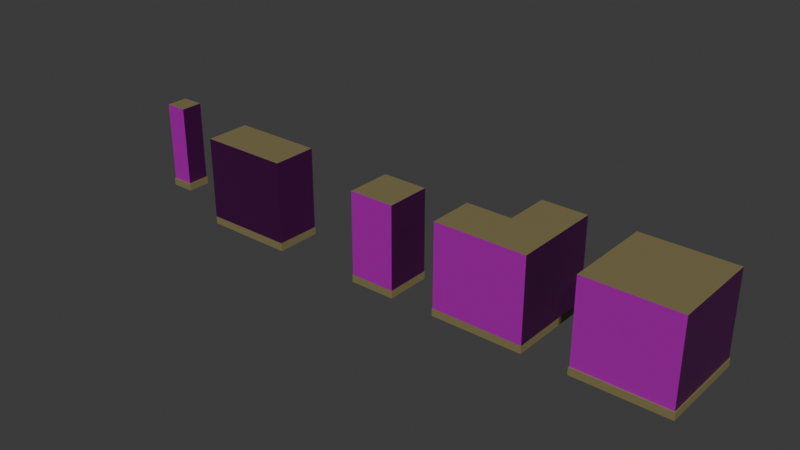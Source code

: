 # Source: Backrooms_Tiles.blend  (saved by Blender 4.0.36; exported with 4.5.12 LTS)
import bpy
from mathutils import Matrix  # noqa: F401  (used for matrix-valued properties, if any)

bpy.ops.wm.read_factory_settings(use_empty=True)
scene = bpy.context.scene
scene.name = 'Scene'

# ---- collections
col_corner_half = bpy.data.collections.new('Corner-Half'); scene.collection.children.link(col_corner_half)
col_corner_pillar_half = bpy.data.collections.new('Corner-Pillar-Half'); scene.collection.children.link(col_corner_pillar_half)
col_cube = bpy.data.collections.new('Cube'); scene.collection.children.link(col_cube)
col_pillar_half = bpy.data.collections.new('Pillar-Half'); scene.collection.children.link(col_pillar_half)
col_wall_half = bpy.data.collections.new('Wall-Half'); scene.collection.children.link(col_wall_half)

# ---- images (referenced by path relative to the original .blend; pixels are not part of the script)
import os
ASSET_DIR = os.environ.get("B2B_ASSET_DIR", "")  # directory of the original .blend (textures are referenced by path, not embedded)
HERE = os.path.dirname(os.path.abspath(__file__))  # packed textures are extracted next to this script under _unpacked/

def load_image(name, relpath, width, height, colorspace="sRGB"):
    """Load a texture the original file referenced (path relative to the .blend, or extracted next to this script)."""
    p = next((c for c in (os.path.join(HERE, relpath), os.path.join(ASSET_DIR, relpath)) if relpath and os.path.exists(c)), "")
    if p:
        img = bpy.data.images.load(p, check_existing=True)
        img.name = name
    else:  # same state as the original file: an image datablock whose file is absent (Cycles renders it pink)
        img = bpy.data.images.new(name, width, height)
        img.source = "FILE"
        img.filepath = "//" + (relpath or name)
    img.colorspace_settings.name = colorspace
    return img
img_wallpaper_normal_jpeg_001 = load_image('Wallpaper_normal.jpeg.001', 'Materials/Textures/Wallpaper_normal.jpeg', 1024, 1024, 'sRGB')
img_wallpaper_albedo_jpeg_001 = load_image('Wallpaper_albedo.jpeg.001', 'Materials/Textures/Wallpaper_albedo.jpeg', 1024, 1024, 'sRGB')
img_walltrim_normal_png = load_image('WallTrim_normal.png', 'Materials/Textures/WallTrim_normal.png', 1024, 1024, 'sRGB')
img_walltrim_mrao_png = load_image('WallTrim_MRAo.png', 'Materials/Textures/WallTrim_MRAo.png', 1024, 1024, 'sRGB')
img_walltrim_albedo_png_002 = load_image('WallTrim_albedo.png.002', 'Materials/Textures/WallTrim_albedo.png', 1024, 1024, 'sRGB')

# ---- materials (node trees are filled in below, after node groups)
mat_wallpaper = bpy.data.materials.new('Wallpaper')
mat_wallpaper.alpha_threshold = 0.0
mat_wallpaper.use_transparent_shadow = False
mat_wallpaper.roughness = 0.5
mat_wallpaper.line_color = (0.0, 0.0, 0.0, 1.0)
mat_walltrim = bpy.data.materials.new('WallTrim')
mat_walltrim.use_transparent_shadow = False

# ---- material node trees
mat_wallpaper.use_nodes = True; mat_wallpaper.node_tree.nodes.clear()
_N = mat_wallpaper.node_tree.nodes; _L = mat_wallpaper.node_tree.links
n0 = _N.new('ShaderNodeTexImage'); n0.name = 'Image Texture.001'; n0.location = (-700, 35)
n0.image = img_wallpaper_normal_jpeg_001
n1 = _N.new('ShaderNodeNormalMap'); n1.name = 'Normal Map'; n1.location = (-312, 139)
n2 = _N.new('ShaderNodeBsdfPrincipled'); n2.name = 'Principled BSDF'; n2.location = (-34, 284)
n2.inputs[3].default_value = 1.45
n3 = _N.new('ShaderNodeOutputMaterial'); n3.name = 'Material Output'; n3.location = (300, 300)
n4 = _N.new('ShaderNodeTexImage'); n4.name = 'Image Texture'; n4.location = (-704, 341)
n4.image = img_wallpaper_albedo_jpeg_001
_L.new(n2.outputs[0], n3.inputs[0])
_L.new(n4.outputs[0], n2.inputs[0])
_L.new(n1.outputs[0], n2.inputs[5])
_L.new(n0.outputs[0], n1.inputs[1])
n3.is_active_output = True
mat_walltrim.use_nodes = True; mat_walltrim.node_tree.nodes.clear()
_N = mat_walltrim.node_tree.nodes; _L = mat_walltrim.node_tree.links
n0 = _N.new('ShaderNodeNormalMap'); n0.name = 'Normal Map'; n0.location = (-457, 19)
n1 = _N.new('ShaderNodeTexImage'); n1.name = 'Image Texture.001'; n1.location = (-756, 73)
n1.image = img_walltrim_normal_png
n2 = _N.new('ShaderNodeBsdfPrincipled'); n2.name = 'Principled BSDF'; n2.location = (-24, 440)
n2.inputs[3].default_value = 1.45
n3 = _N.new('ShaderNodeSeparateColor'); n3.name = 'Separate Color'; n3.location = (-740, 406)
n4 = _N.new('ShaderNodeTexImage'); n4.name = 'Image Texture'; n4.location = (-1037, 530)
n4.image = img_walltrim_mrao_png
n5 = _N.new('ShaderNodeMixShader'); n5.name = 'Mix Shader'; n5.location = (306, 143)
n6 = _N.new('ShaderNodeHueSaturation'); n6.name = 'Hue/Saturation/Value'; n6.location = (-292, 767)
n6.inputs[0].default_value = 0.6
n6.inputs[1].default_value = 0.75
n6.inputs[2].default_value = 1.5
n7 = _N.new('ShaderNodeTexImage'); n7.name = 'Image Texture.002'; n7.location = (-719, 820)
n7.image = img_walltrim_albedo_png_002
n8 = _N.new('ShaderNodeOutputMaterial'); n8.name = 'Material Output'; n8.location = (659, -139)
n9 = _N.new('ShaderNodeBsdfPrincipled'); n9.name = 'Principled BSDF.001'; n9.location = (227, -97)
n9.inputs[0].default_value = (0.218, 0.1818, 0.07979, 1.0)
n9.inputs[3].default_value = 1.45
_L.new(n1.outputs[0], n0.inputs[1])
_L.new(n0.outputs[0], n2.inputs[5])
_L.new(n3.outputs[1], n2.inputs[2])
_L.new(n6.outputs[0], n2.inputs[0])
_L.new(n3.outputs[0], n2.inputs[1])
_L.new(n3.outputs[2], n5.inputs[0])
_L.new(n4.outputs[0], n3.inputs[0])
_L.new(n2.outputs[0], n5.inputs[2])
_L.new(n7.outputs[0], n6.inputs[4])
_L.new(n9.outputs[0], n8.inputs[0])
n8.is_active_output = True

# ---- world
world_world = bpy.data.worlds.new('World'); scene.world = world_world
world_world.use_nodes = True; world_world.node_tree.nodes.clear()
_N = world_world.node_tree.nodes; _L = world_world.node_tree.links
n0 = _N.new('ShaderNodeOutputWorld'); n0.name = 'World Output'; n0.location = (300, 300)
n1 = _N.new('ShaderNodeBackground'); n1.name = 'Background'; n1.location = (10, 300)
n1.inputs[0].default_value = (0.05088, 0.05088, 0.05088, 1.0)
_L.new(n1.outputs[0], n0.inputs[0])
n0.is_active_output = True
world_world.color = (0.05088, 0.05088, 0.05088)
world_world.use_sun_shadow = False
world_world.sun_shadow_jitter_overblur = 0.0

# ---- meshes
me_corner_half = bpy.data.meshes.new('Corner-Half')
me_corner_half.from_pydata([(1.0, 1.0, 1.0), (-1.0, -1.0, 1.0), (1.0, 1.0, -0.8281), (-1.0, -1.0, -0.8281), (-0.01718, 0.01718, -1.0), (-1.017, -1.0, -1.0), (1.0, 1.017, -1.0), (1.0, 1.011, -0.8281), (1.0, 1.017, -0.8344), (1.0, 1.014, -0.8289), (1.0, 1.016, -0.8312), (-1.017, -1.0, -0.8344), (-1.011, -1.0, -0.8281), (-1.016, -1.0, -0.8312), (-1.014, -1.0, -0.8289), (0.0, 1.0, 1.0), (0.0, 1.0, -0.8281), (-0.01718, 1.017, -1.0), (-0.01087, 1.011, -0.8281), (-0.01402, 1.014, -0.8289), (-0.01634, 1.016, -0.8312), (-0.01718, 1.017, -0.8344), (-1.0, 0.0, 1.0), (-1.0, 0.0, -0.8281), (-1.017, 0.01718, -1.0), (-1.011, 0.01087, -0.8281), (-1.014, 0.01402, -0.8289), (-1.016, 0.01634, -0.8312), (-1.017, 0.01718, -0.8344), (-0.01718, 0.01718, -0.8344), (-0.01634, 0.01634, -0.8312), (-0.01402, 0.01402, -0.8289), (-0.01087, 0.01087, -0.8281), (0.0, 0.0, -0.8281), (0.0, 0.0, 1.0), (1.0, -1.0, -1.0), (1.0, -1.0, -0.8281), (1.0, -1.0, 1.0)], [], [(16, 15, 0, 2), (16, 2, 7, 18), (17, 21, 8, 6), (18, 7, 9, 19), (19, 9, 10, 20), (20, 10, 8, 21), (13, 27, 28, 11), (14, 26, 27, 13), (12, 25, 26, 14), (5, 11, 28, 24), (3, 23, 25, 12), (3, 1, 22, 23), (4, 24, 28, 29), (29, 28, 27, 30), (30, 27, 26, 31), (31, 26, 25, 32), (32, 25, 23, 33), (33, 23, 22, 34), (33, 34, 15, 16), (33, 16, 18, 32), (32, 18, 19, 31), (31, 19, 20, 30), (30, 20, 21, 29), (21, 17, 4, 29), (1, 3, 36, 37), (12, 14, 13, 11, 5, 35, 36, 3), (7, 2, 36, 35, 6, 8, 10, 9), (0, 37, 36, 2), (15, 34, 22, 1, 37, 0)])
me_corner_half.polygons.foreach_set('material_index', [0, 1, 1, 1, 1, 1, 1, 1, 1, 1, 1, 0, 1, 1, 1, 1, 1, 0, 0, 1, 1, 1, 1, 1, 0, 1, 1, 0, 1])
_uv = me_corner_half.uv_layers.new(name='UVMap')
_uv.uv.foreach_set('vector', [0.5, -5.96e-08, 0.5, 1.0, 0.0, 1.0, -5.96e-08, 0.0, 0.503, 0.08597, -5.448e-08, 0.08597, -5.448e-08, 0.08597, 0.503, 0.08597, 0.503, -2.998e-08, 0.503, 0.08281, -5.467e-08, 0.08281, -5.96e-08, 0.0, 0.503, 0.08597, -5.448e-08, 0.08597, -5.448e-08, 0.08597, 0.503, 0.08597, 0.503, 0.08597, -5.448e-08, 0.08597, 0.000416, 0.08439, 0.503, 0.08439, 0.503, 0.08439, 0.000416, 0.08439, -5.467e-08, 0.08281, 0.503, 0.08281, 0.9996, 0.08439, 0.5, 0.08439, 0.5, 0.08281, 1.0, 0.08281, 1.0, 0.08597, 0.5, 0.08597, 0.5, 0.08439, 0.9996, 0.08439, 1.0, 0.08597, 0.5, 0.08597, 0.5, 0.08597, 1.0, 0.08597, 1.0, 1.565e-07, 1.0, 0.08281, 0.5, 0.08281, 0.5, 1.863e-07, 1.0, 0.08597, 0.5, 0.08597, 0.5, 0.08597, 1.0, 0.08597, 1.0, -5.96e-08, 1.0, 1.0, 0.5, 1.0, 0.5, 0.0, 0.5, 0.0, 1.0, 0.0, 1.0, 0.08281, 0.5, 0.08281, 0.0, 0.08281, 0.5, 0.08281, 0.5, 0.08439, 0.0, 0.08439, 0.0, 0.08439, 0.5, 0.08439, 0.5, 0.08597, 0.0, 0.08597, 0.0, 0.08597, 0.5, 0.08597, 0.5, 0.08597, 0.0, 0.08597, 0.0, 0.08597, 0.5, 0.08597, 0.5, 0.08597, 0.0, 0.08597, 0.0, 0.0, 0.5, 0.0, 0.5, 1.0, 0.0, 1.0, 1.0, -5.96e-08, 1.0, 1.0, 0.5, 1.0, 0.5, 0.0, 0.0, 0.08597, 0.503, 0.08597, 0.503, 0.08597, 0.0, 0.08597, 0.0, 0.08597, 0.503, 0.08597, 0.503, 0.08597, 0.0, 0.08597, 0.0, 0.08597, 0.503, 0.08597, 0.503, 0.08439, 0.0, 0.08439, 0.0, 0.08439, 0.503, 0.08439, 0.503, 0.08281, 0.0, 0.08281, 0.503, 0.08281, 0.503, -2.998e-08, 0.0, 0.0, 0.0, 0.08281, -5.96e-08, 1.0, 0.0, -5.96e-08, 1.0, 0.0, 1.0, 1.0, 1.0, 0.08597, 1.0, 0.08597, 0.9996, 0.08439, 1.0, 0.08281, 1.0, 1.565e-07, 0.0, 0.0, 0.0, 0.0, 1.0, 0.08597, -5.448e-08, 0.08597, -5.448e-08, 0.08597, 0.0, 0.0, 0.0, 0.0, -5.96e-08, 0.0, -5.467e-08, 0.08281, 0.000416, 0.08439, -5.448e-08, 0.08597, 1.0, 1.0, 1.192e-07, 1.0, 0.0, 1.192e-07, 1.0, 0.0, 0.5, 1.0, 0.933, 0.75, 0.933, 0.25, 0.5, 0.0, 0.06699, 0.25, 0.06699, 0.75])
me_corner_half.materials.append(mat_wallpaper)
me_corner_half.materials.append(mat_walltrim)
me_corner_half.use_mirror_vertex_groups = False
me_corner_half.update()
me_corner_pillar_half = bpy.data.meshes.new('Corner-Pillar-Half')
me_corner_pillar_half.from_pydata([(1.0, 0.0, 1.0), (1.0, 0.0, -0.8281), (-0.01718, -1.0, -1.0), (1.0, 0.01718, -1.0), (1.0, 0.01087, -0.8281), (1.0, 0.01718, -0.8344), (1.0, 0.01402, -0.8289), (1.0, 0.01634, -0.8312), (0.0, 0.0, 1.0), (0.0, 0.0, -0.8281), (-0.01718, 0.01718, -1.0), (-0.01087, 0.01087, -0.8281), (-0.01402, 0.01402, -0.8289), (-0.01634, 0.01634, -0.8312), (-0.01718, 0.01718, -0.8344), (-0.01718, -1.0, -0.8344), (-0.01634, -1.0, -0.8312), (-0.01402, -1.0, -0.8289), (-0.01087, -1.0, -0.8281), (0.0, -1.0, -0.8281), (0.0, -1.0, 1.0), (1.0, -1.0, 1.0), (1.0, -1.0, -1.0), (1.0, -1.0, -0.8281)], [], [(9, 8, 0, 1), (9, 1, 4, 11), (10, 14, 5, 3), (11, 4, 6, 12), (12, 6, 7, 13), (13, 7, 5, 14), (19, 20, 8, 9), (19, 9, 11, 18), (18, 11, 12, 17), (17, 12, 13, 16), (16, 13, 14, 15), (14, 10, 2, 15), (19, 23, 21, 20), (1, 0, 21, 23), (2, 22, 23, 19, 18, 17, 16, 15), (4, 1, 23, 22, 3, 5, 7, 6), (0, 8, 20, 21)])
me_corner_pillar_half.polygons.foreach_set('material_index', [0, 1, 1, 1, 1, 1, 0, 1, 1, 1, 1, 1, 0, 0, 1, 1, 1])
_uv = me_corner_pillar_half.uv_layers.new(name='UVMap')
_uv.uv.foreach_set('vector', [0.5, -5.96e-08, 0.5, 1.0, 0.0, 1.0, -5.96e-08, 0.0, 0.503, 0.08597, -5.448e-08, 0.08597, -5.448e-08, 0.08597, 0.503, 0.08597, 0.503, -2.998e-08, 0.503, 0.08281, -5.467e-08, 0.08281, -5.96e-08, 0.0, 0.503, 0.08597, -5.448e-08, 0.08597, -5.448e-08, 0.08597, 0.503, 0.08597, 0.503, 0.08597, -5.448e-08, 0.08597, 0.000416, 0.08439, 0.503, 0.08439, 0.503, 0.08439, 0.000416, 0.08439, -5.467e-08, 0.08281, 0.503, 0.08281, 1.0, -5.96e-08, 1.0, 1.0, 0.5, 1.0, 0.5, 0.0, 0.0, 0.08597, 0.503, 0.08597, 0.503, 0.08597, 0.0, 0.08597, 0.0, 0.08597, 0.503, 0.08597, 0.503, 0.08597, 0.0, 0.08597, 0.0, 0.08597, 0.503, 0.08597, 0.503, 0.08439, 0.0, 0.08439, 0.0, 0.08439, 0.503, 0.08439, 0.503, 0.08281, 0.0, 0.08281, 0.503, 0.08281, 0.503, -2.998e-08, 0.0, 0.0, 0.0, 0.08281, 0.0, 0.0, 0.5, 0.0, 0.5, 1.0, 0.0, 1.0, 1.0, -5.96e-08, 1.0, 1.0, 0.5, 1.0, 0.5, 0.0, 0.0, 0.0, 0.0, 0.0, 0.0, 0.0, 1.0, -5.96e-08, 0.0, 0.08597, 0.0, 0.08597, 0.0, 0.08439, 0.0, 0.08281, -5.448e-08, 0.08597, -5.448e-08, 0.08597, 0.0, 0.0, 0.0, 0.0, -5.96e-08, 0.0, -5.467e-08, 0.08281, 0.000416, 0.08439, -5.448e-08, 0.08597, 0.0, 0.0, 1.0, 0.0, 1.0, 1.0, 0.0, 1.0])
me_corner_pillar_half.materials.append(mat_wallpaper)
me_corner_pillar_half.materials.append(mat_walltrim)
me_corner_pillar_half.use_mirror_vertex_groups = False
me_corner_pillar_half.update()
me_cube = bpy.data.meshes.new('Cube')
me_cube.from_pydata([(1.0, 1.0, 1.0), (1.0, -1.0, 1.0), (-1.0, 1.0, 1.0), (-1.0, -1.0, 1.0), (1.0, 1.0, -0.8281), (-1.0, -1.0, -0.8281), (1.0, -1.0, -0.8281), (-1.0, 1.0, -0.8281), (-1.017, 1.017, -1.0), (-1.017, -1.017, -1.0), (1.017, 1.017, -1.0), (1.017, -1.017, -1.0), (1.011, 1.011, -0.8281), (1.017, 1.017, -0.8344), (1.014, 1.014, -0.8289), (1.016, 1.016, -0.8312), (1.011, -1.011, -0.8281), (1.017, -1.017, -0.8344), (1.014, -1.014, -0.8289), (1.016, -1.016, -0.8312), (-1.017, 1.017, -0.8344), (-1.011, 1.011, -0.8281), (-1.016, 1.016, -0.8312), (-1.014, 1.014, -0.8289), (-1.017, -1.017, -0.8344), (-1.011, -1.011, -0.8281), (-1.016, -1.016, -0.8312), (-1.014, -1.014, -0.8289)], [], [(6, 1, 3, 5), (5, 3, 2, 7), (4, 0, 1, 6), (7, 2, 0, 4), (11, 17, 24, 9), (7, 4, 12, 21), (4, 6, 16, 12), (5, 7, 21, 25), (6, 5, 25, 16), (9, 24, 20, 8), (8, 20, 13, 10), (21, 12, 14, 23), (23, 14, 15, 22), (22, 15, 13, 20), (12, 16, 18, 14), (14, 18, 19, 15), (15, 19, 17, 13), (25, 21, 23, 27), (27, 23, 22, 26), (26, 22, 20, 24), (16, 25, 27, 18), (18, 27, 26, 19), (19, 26, 24, 17), (10, 13, 17, 11), (1, 0, 2, 3)])
me_cube.polygons.foreach_set('material_index', [0, 0, 0, 0, 1, 1, 1, 1, 1, 1, 1, 1, 1, 1, 1, 1, 1, 1, 1, 1, 1, 1, 1, 1, 1])
_uv = me_cube.uv_layers.new(name='UVMap')
_uv.uv.foreach_set('vector', [1.0, 0.08597, 1.0, 1.0, 0.0, 1.0, -5.448e-08, 0.08597, 1.0, 0.08597, 1.0, 1.0, 0.0, 1.0, -5.448e-08, 0.08597, 1.0, 0.08597, 1.0, 1.0, 0.0, 1.0, -5.448e-08, 0.08597, 1.0, 0.08597, 1.0, 1.0, 0.0, 1.0, -5.448e-08, 0.08597, 1.0, -5.96e-08, 1.0, 0.08281, -5.467e-08, 0.08281, -5.96e-08, 0.0, 1.0, 0.08597, -5.448e-08, 0.08597, -5.448e-08, 0.08597, 1.0, 0.08597, 1.0, 0.08597, -5.448e-08, 0.08597, -5.448e-08, 0.08597, 1.0, 0.08597, 1.0, 0.08597, -5.448e-08, 0.08597, -5.448e-08, 0.08597, 1.0, 0.08597, 1.0, 0.08597, -5.448e-08, 0.08597, -5.448e-08, 0.08597, 1.0, 0.08597, 1.0, -5.96e-08, 1.0, 0.08281, -5.467e-08, 0.08281, -5.96e-08, 0.0, 1.0, -5.96e-08, 1.0, 0.08281, -5.467e-08, 0.08281, -5.96e-08, 0.0, 1.0, 0.08597, -5.448e-08, 0.08597, -5.448e-08, 0.08597, 1.0, 0.08597, 1.0, 0.08597, -5.448e-08, 0.08597, 0.000416, 0.08439, 0.9996, 0.08439, 0.9996, 0.08439, 0.000416, 0.08439, -5.467e-08, 0.08281, 1.0, 0.08281, 1.0, 0.08597, -5.448e-08, 0.08597, -5.448e-08, 0.08597, 1.0, 0.08597, 1.0, 0.08597, -5.448e-08, 0.08597, 0.000416, 0.08439, 0.9996, 0.08439, 0.9996, 0.08439, 0.000416, 0.08439, -5.467e-08, 0.08281, 1.0, 0.08281, 1.0, 0.08597, -5.448e-08, 0.08597, -5.448e-08, 0.08597, 1.0, 0.08597, 1.0, 0.08597, -5.448e-08, 0.08597, 0.000416, 0.08439, 0.9996, 0.08439, 0.9996, 0.08439, 0.000416, 0.08439, -5.467e-08, 0.08281, 1.0, 0.08281, 1.0, 0.08597, -5.448e-08, 0.08597, -5.448e-08, 0.08597, 1.0, 0.08597, 1.0, 0.08597, -5.448e-08, 0.08597, 0.000416, 0.08439, 0.9996, 0.08439, 0.9996, 0.08439, 0.000416, 0.08439, -5.467e-08, 0.08281, 1.0, 0.08281, 1.0, -5.96e-08, 1.0, 0.08281, -5.467e-08, 0.08281, -5.96e-08, 0.0, 0.0, 0.0, 1.0, 0.0, 1.0, 1.0, 0.0, 1.0])
me_cube.materials.append(mat_wallpaper)
me_cube.materials.append(mat_walltrim)
me_cube.use_mirror_vertex_groups = False
me_cube.update()
me_pillar_half = bpy.data.meshes.new('Pillar-Half')
me_pillar_half.from_pydata([(0.25, 0.25, -0.8281), (0.2672, 0.2672, -1.0), (0.2609, 0.2609, -0.8281), (0.2672, 0.2672, -0.8344), (0.264, 0.264, -0.8289), (0.2663, 0.2663, -0.8312), (0.25, 0.25, 1.0), (0.25, -0.25, -0.8281), (0.2672, -0.2672, -1.0), (0.2609, -0.2609, -0.8281), (0.2672, -0.2672, -0.8344), (0.264, -0.264, -0.8289), (0.2663, -0.2663, -0.8312), (0.25, -0.25, 1.0), (-0.25, 0.25, 1.0), (-0.25, 0.25, -0.8281), (-0.2672, 0.2672, -1.0), (-0.2609, 0.2609, -0.8281), (-0.2672, 0.2672, -0.8344), (-0.264, 0.264, -0.8289), (-0.2663, 0.2663, -0.8312), (-0.25, -0.25, 1.0), (-0.25, -0.25, -0.8281), (-0.2672, -0.2672, -1.0), (-0.2609, -0.2609, -0.8281), (-0.2672, -0.2672, -0.8344), (-0.264, -0.264, -0.8289), (-0.2663, -0.2663, -0.8312)], [], [(21, 14, 15, 22), (22, 7, 13, 21), (2, 17, 15, 0), (4, 19, 17, 2), (5, 20, 19, 4), (3, 18, 20, 5), (1, 16, 18, 3), (2, 0, 7, 9), (4, 2, 9, 11), (5, 4, 11, 12), (3, 5, 12, 10), (1, 3, 10, 8), (9, 7, 22, 24), (11, 9, 24, 26), (12, 11, 26, 27), (10, 12, 27, 25), (8, 10, 25, 23), (17, 24, 22, 15), (19, 26, 24, 17), (20, 27, 26, 17, 19), (18, 25, 27, 20), (16, 23, 25, 18), (14, 21, 13, 6), (13, 7, 0, 6), (14, 6, 0, 15)])
me_pillar_half.polygons.foreach_set('material_index', [0, 0, 1, 1, 1, 1, 1, 1, 1, 1, 1, 1, 1, 1, 1, 1, 1, 1, 1, 1, 1, 1, 1, 0, 0])
_uv = me_pillar_half.uv_layers.new(name='UVMap')
_uv.uv.foreach_set('vector', [0.5, 1.0, 0.25, 1.0, 0.25, 1.192e-07, 0.5, 0.0, 0.5, 0.0, 0.75, 0.0, 0.75, 1.0, 0.5, 1.0, 0.0, 0.0, 1.0, 0.0, 1.0, 1.0, 0.0, 1.0, 0.0, 0.0, 1.0, 0.0, 1.0, 1.0, 0.0, 1.0, 0.0, 0.0, 1.0, 0.0, 1.0, 1.0, 0.0, 1.0, 0.0, 0.0, 1.0, 0.0, 1.0, 1.0, 0.0, 1.0, 0.0, 0.0, 1.0, 0.0, 1.0, 1.0, 0.0, 1.0, 0.0, 0.0, 1.0, 0.0, 1.0, 1.0, 0.0, 1.0, 0.0, 0.0, 1.0, 0.0, 1.0, 1.0, 0.0, 1.0, 0.0, 0.0, 1.0, 0.0, 1.0, 1.0, 0.0, 1.0, 0.0, 0.0, 1.0, 0.0, 1.0, 1.0, 0.0, 1.0, 0.0, 0.0, 1.0, 0.0, 1.0, 1.0, 0.0, 1.0, 0.0, 0.0, 1.0, 0.0, 1.0, 1.0, 0.0, 1.0, 0.0, 0.0, 1.0, 0.0, 1.0, 1.0, 0.0, 1.0, 0.0, 0.0, 1.0, 0.0, 1.0, 1.0, 0.0, 1.0, 0.0, 0.0, 1.0, 0.0, 1.0, 1.0, 0.0, 1.0, 0.0, 0.0, 1.0, 0.0, 1.0, 1.0, 0.0, 1.0, 0.0, 0.0, 1.0, 0.0, 1.0, 1.0, 0.0, 1.0, 0.0, 0.0, 1.0, 0.0, 1.0, 1.0, 0.0, 1.0, 0.5, 1.0, 0.9755, 0.6545, 0.7939, 0.09549, 0.2061, 0.09549, 0.02447, 0.6545, 0.0, 0.0, 1.0, 0.0, 1.0, 1.0, 0.0, 1.0, 0.0, 0.0, 1.0, 0.0, 1.0, 1.0, 0.0, 1.0, 0.0, 0.0, 1.0, 0.0, 1.0, 1.0, 0.0, 1.0, 0.75, 1.0, 0.75, -5.96e-08, 1.0, 2.98e-08, 1.0, 1.0, 0.25, 1.0, 1.192e-07, 1.0, 0.0, 1.192e-07, 0.25, 0.0])
me_pillar_half.materials.append(mat_wallpaper)
me_pillar_half.materials.append(mat_walltrim)
me_pillar_half.use_mirror_vertex_groups = False
me_pillar_half.update()
me_wall_half = bpy.data.meshes.new('Wall-Half')
me_wall_half.from_pydata([(1.0, 0.0, 1.0), (-1.0, 0.0, 1.0), (1.0, 0.0, -0.8281), (-1.0, 0.0, -0.8281), (-1.0, 0.01718, -1.0), (1.0, 0.01718, -1.0), (1.0, 0.01087, -0.8281), (1.0, 0.01718, -0.8344), (1.0, 0.01402, -0.8289), (1.0, 0.01634, -0.8312), (-1.0, 0.01718, -0.8344), (-1.0, 0.01087, -0.8281), (-1.0, 0.01634, -0.8312), (-1.0, 0.01402, -0.8289), (-1.0, -1.0, -1.0), (1.0, -1.0, -1.0), (1.0, -1.0, -0.814), (-1.0, -1.0, -0.8281), (-1.0, -1.0, 1.0), (1.0, -1.0, 1.0)], [], [(3, 1, 0, 2), (3, 2, 6, 11), (4, 10, 7, 5), (11, 6, 8, 13), (13, 8, 9, 12), (12, 9, 7, 10), (6, 2, 16, 15, 5, 7, 9, 8), (14, 15, 16, 17), (11, 13, 12, 10, 4, 14, 17, 3), (1, 3, 17, 18), (16, 19, 18, 17), (0, 19, 16, 2), (0, 1, 18, 19)])
me_wall_half.polygons.foreach_set('material_index', [0, 1, 1, 1, 1, 1, 1, 1, 1, 0, 0, 0, 1])
_uv = me_wall_half.uv_layers.new(name='UVMap')
_uv.uv.foreach_set('vector', [1.0, -5.96e-08, 1.0, 1.0, 0.0, 1.0, -5.96e-08, 0.0, 1.0, 0.08597, -5.448e-08, 0.08597, -5.448e-08, 0.08597, 1.0, 0.08597, 1.0, -5.96e-08, 1.0, 0.08281, -5.467e-08, 0.08281, -5.96e-08, 0.0, 1.0, 0.08597, -5.448e-08, 0.08597, -5.448e-08, 0.08597, 1.0, 0.08597, 1.0, 0.08597, -5.448e-08, 0.08597, 0.000416, 0.08439, 0.9996, 0.08439, 0.9996, 0.08439, 0.000416, 0.08439, -5.467e-08, 0.08281, 1.0, 0.08281, -5.448e-08, 0.08597, -5.448e-08, 0.08597, 0.0, 0.0, 0.0, 0.0, -5.96e-08, 0.0, -5.467e-08, 0.08281, 0.000416, 0.08439, -5.448e-08, 0.08597, 0.0, 0.0, 0.0, 0.0, 0.0, 0.0, 0.0, 0.0, 1.0, 0.08597, 1.0, 0.08597, 0.9996, 0.08439, 1.0, 0.08281, 1.0, -5.96e-08, 0.0, 0.0, 0.0, 0.0, 1.0, 0.08597, -5.96e-08, 1.0, 0.0, -5.96e-08, 0.5, 0.0, 0.5, 1.0, 0.0, -5.96e-08, 0.0, 1.0, 1.0, 1.0, 1.0, 0.0, 1.0, 1.0, 0.5, 1.0, 0.5, 1.192e-07, 1.0, 0.0, 1.0, 1.0, -5.96e-08, 1.0, 1.0, 1.0, 0.5, 1.0])
me_wall_half.materials.append(mat_wallpaper)
me_wall_half.materials.append(mat_walltrim)
me_wall_half.use_mirror_vertex_groups = False
me_wall_half.update()

# ---- objects
ob_corner_half = bpy.data.objects.new('Corner-Half', me_corner_half)
ob_corner_pillar_half = bpy.data.objects.new('Corner-Pillar-Half', me_corner_pillar_half)
ob_cube = bpy.data.objects.new('Cube', me_cube)
ob_pillar_half = bpy.data.objects.new('Pillar-Half', me_pillar_half)
ob_wall_half = bpy.data.objects.new('Wall-Half', me_wall_half)

# ---- transforms, parenting, visibility, modifiers, constraints
ob_corner_half.location = (-3.0, 0.0, 0.0)
ob_corner_half.lock_rotations_4d = False
ob_corner_half.empty_display_type = 'ARROWS'
ob_corner_half.lineart.crease_threshold = 0.0
ob_corner_pillar_half.location = (-6.0, 0.0, 0.0)
ob_corner_pillar_half.lock_rotations_4d = False
ob_corner_pillar_half.empty_display_type = 'ARROWS'
ob_corner_pillar_half.lineart.crease_threshold = 0.0
ob_cube.location = (0.0, 0.0, 0.0)
ob_cube.lock_rotations_4d = False
ob_cube.empty_display_type = 'ARROWS'
ob_cube.lineart.crease_threshold = 0.0
ob_pillar_half.location = (-12.0, 0.0, 0.0)
ob_pillar_half.lock_rotations_4d = False
ob_pillar_half.empty_display_type = 'ARROWS'
ob_pillar_half.lineart.crease_threshold = 0.0
ob_wall_half.location = (-9.0, 0.0, 0.0)
ob_wall_half.lock_rotations_4d = False
ob_wall_half.empty_display_type = 'ARROWS'
ob_wall_half.lineart.crease_threshold = 0.0

# ---- collection membership
col_corner_half.objects.link(ob_corner_half)
col_corner_pillar_half.objects.link(ob_corner_pillar_half)
col_cube.objects.link(ob_cube)
col_pillar_half.objects.link(ob_pillar_half)
col_wall_half.objects.link(ob_wall_half)

# ---- scene / render settings (as saved in the file)
scene.frame_start = 1; scene.frame_end = 250; scene.frame_set(1)
scene.render.engine = 'BLENDER_EEVEE_NEXT'
scene.cycles.sampling_pattern = 'TABULATED_SOBOL'
bpy.context.view_layer.update()

# ---- added for rendering (the .blend has no active camera and no usable light): camera, sun
cam_auto = bpy.data.cameras.new('AutoCamera')
cam_auto.lens = 50.0
cam_auto.sensor_width = 36.0
cam_auto.clip_end = 1000.0
ob_auto_camera = bpy.data.objects.new('AutoCamera', cam_auto)
scene.collection.objects.link(ob_auto_camera)
ob_auto_camera.location = (6.94625, -15.0855, 10.057)
ob_auto_camera.rotation_euler = (1.09748, -7.21219e-08, 0.694738)
scene.camera = ob_auto_camera
light_auto_sun = bpy.data.lights.new('AutoSun', 'SUN')
light_auto_sun.energy = 3.0
light_auto_sun.angle = 0.0523599
ob_auto_sun = bpy.data.objects.new('AutoSun', light_auto_sun)
scene.collection.objects.link(ob_auto_sun)
ob_auto_sun.rotation_euler = (0.872665, 0.174533, 0.523599)
bpy.context.view_layer.update()
